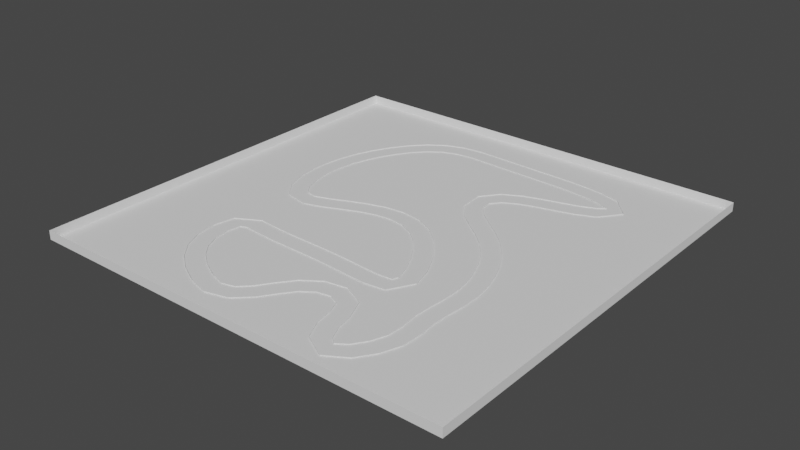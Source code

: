 # Source: Stride_City.blend  (saved by Blender 2.90.8; exported with 4.5.12 LTS)
import bpy
from mathutils import Matrix  # noqa: F401  (used for matrix-valued properties, if any)

bpy.ops.wm.read_factory_settings(use_empty=True)
scene = bpy.context.scene
scene.name = 'Scene'

# ---- collections
col_collection = bpy.data.collections.new('Collection'); scene.collection.children.link(col_collection)

# ---- world
world_world = bpy.data.worlds.new('World'); scene.world = world_world
world_world.use_nodes = True; world_world.node_tree.nodes.clear()
_N = world_world.node_tree.nodes; _L = world_world.node_tree.links
n0 = _N.new('ShaderNodeOutputWorld'); n0.name = 'World Output'; n0.location = (300, 300)
n1 = _N.new('ShaderNodeBackground'); n1.name = 'Background'; n1.location = (10, 300)
n1.inputs[0].default_value = (0.05088, 0.05088, 0.05088, 1.0)
_L.new(n1.outputs[0], n0.inputs[0])
n0.is_active_output = True
world_world.color = (0.05088, 0.05088, 0.05088)
world_world.use_sun_shadow = False
world_world.sun_shadow_jitter_overblur = 0.0

# ---- meshes
me_plane = bpy.data.meshes.new('Plane')
me_plane.from_pydata([(-1.0, -1.0, 0.0), (1.0, -1.0, 0.0), (-1.0, 1.0, 0.0), (1.0, 1.0, 0.0), (-1.0, -1.0, 0.1), (1.0, -1.0, 0.1), (-1.0, 1.0, 0.1), (1.0, 1.0, 0.1)], [], [(0, 1, 3, 2), (1, 0, 4, 5), (2, 3, 7, 6)])
_uv = me_plane.uv_layers.new(name='UVMap')
_uv.uv.foreach_set('vector', [0.0, 0.0, 1.0, 0.0, 1.0, 1.0, 0.0, 1.0, 1.0, 0.0, 0.0, 0.0, 0.0, 0.0, 1.0, 0.0, 0.0, 1.0, 1.0, 1.0, 1.0, 1.0, 0.0, 1.0])
me_plane.use_remesh_fix_poles = True
me_plane.use_remesh_preserve_attributes = False
me_plane.use_mirror_vertex_groups = False
me_plane.update()
me_plane_001 = bpy.data.meshes.new('Plane.001')
me_plane_001.from_pydata([(-1.0, -1.0, 0.0), (1.0, -1.0, 0.0), (-1.0, 1.0, 0.0), (1.0, 1.0, 0.0), (-1.0, -1.0, 1.0), (1.0, -1.0, 1.0), (-1.0, 1.0, 1.0), (1.0, -1.0, 1.0), (-1.0, 1.0, 1.0), (1.0, 1.0, 1.0)], [], [(0, 1, 3, 2), (1, 0, 4, 5), (0, 2, 6, 4), (2, 3, 9, 8), (3, 1, 7, 9)])
_uv = me_plane_001.uv_layers.new(name='UVMap')
_uv.uv.foreach_set('vector', [0.0, 0.0, 1.0, 0.0, 1.0, 1.0, 0.0, 1.0, 1.0, 0.0, 0.0, 0.0, 0.0, 0.0, 1.0, 0.0, 0.0, 0.0, 0.0, 1.0, 0.0, 1.0, 0.0, 0.0, 0.0, 1.0, 1.0, 1.0, 1.0, 1.0, 0.0, 1.0, 1.0, 1.0, 1.0, 0.0, 1.0, 0.0, 1.0, 1.0])
me_plane_001.use_remesh_fix_poles = True
me_plane_001.use_remesh_preserve_attributes = False
me_plane_001.use_mirror_vertex_groups = False
me_plane_001.update()

# ---- curves / text
cu_nurbspath = bpy.data.curves.new('NurbsPath', 'CURVE')
cu_nurbspath.dimensions = '3D'
_sp = cu_nurbspath.splines.new('NURBS'); _sp.points.add(39)
_sp.points.foreach_set('co', [-3.768, 0.8146, 0.0, 1.0, -1.37, -0.4531, 0.0, 1.0, 0.0, 0.0, 0.0, 1.0, 1.0, 0.0, 0.0, 1.0, 2.923, 2.116, 0.0, 1.0, 4.61, 5.645, 0.0, 1.0, 8.294, 7.096, 0.0, 1.0, 10.96, 5.449, 0.0, 1.0, 10.76, 2.569, 0.0, 1.0, 12.0, -0.1553, 0.0, 1.0, 13.35, -1.527, 0.0, 1.0, 15.33, -0.1749, 0.0, 1.0, 16.54, 1.648, 0.0, 1.0, 17.66, 4.489, 0.0, 1.0, 16.84, 6.939, 0.0, 1.0, 17.05, 9.78, 0.0, 1.0, 17.6, 13.72, 0.0, 1.0, 16.03, 18.87, 0.0, 1.0, 12.85, 23.85, 0.0, 1.0, 5.401, 27.31, 0.0, 1.0, 7.352, 32.77, 0.0, 1.0, 17.49, 33.55, 0.0, 1.0, 21.01, 37.25, 0.0, 1.0, 13.25, 38.72, 0.0, 1.0, 3.012, 38.42, 0.0, 1.0, -2.791, 39.4, 0.0, 1.0, -7.521, 36.23, 0.0, 1.0, -12.3, 26.82, 0.0, 1.0, -9.667, 16.14, 0.0, 1.0, -4.343, 19.39, 0.0, 1.0, 1.59, 21.95, 0.0, 1.0, 7.36, 21.06, 0.0, 1.0, 12.24, 12.64, 0.0, 1.0, 12.11, 9.027, 0.0, 1.0, 4.19, 10.98, 0.0, 1.0, -7.106, 10.04, 0.0, 1.0, -9.016, 12.56, 0.0, 1.0, -10.11, 4.191, 0.0, 1.0, -5.17, 1.447, 0.0, 1.0, -3.812, 0.8174, -0.0002805, 1.0])
_sp.order_u = 5
_sp.order_v = 0
_sp.use_endpoint_u = True
cu_nurbspath.use_path = True
cu_nurbspath.use_path_clamp = True
cu_nurbspath.fill_mode = 'FULL'

# ---- objects
ob_road = bpy.data.objects.new('Road', me_plane)
ob_curve = bpy.data.objects.new('Curve', cu_nurbspath)
ob_ground = bpy.data.objects.new('Ground', me_plane_001)

# ---- transforms, parenting, visibility, modifiers, constraints
ob_road.location = (0.0, 0.0, 0.0)
ob_road.lineart.crease_threshold = 0.0
_m = ob_road.modifiers.new('Array', 'ARRAY')
_m.fit_type = 'FIT_CURVE'
_m.curve = ob_curve
_m.constant_offset_displace = (0.0, 0.0, 0.0)
_m = ob_road.modifiers.new('Curve', 'CURVE')
_m.object = ob_curve
ob_curve.location = (0.0, 0.0, 0.0)
ob_curve.lineart.crease_threshold = 0.0
ob_ground.location = (4.0, 20.0, -0.01)
ob_ground.scale = (24.0, 24.0, 1.0)
ob_ground.lineart.crease_threshold = 0.0
_m = ob_ground.modifiers.new('Shrinkwrap', 'SHRINKWRAP')
_m.wrap_method = 'PROJECT'
_m.target = ob_road

# ---- collection membership
col_collection.objects.link(ob_road)
col_collection.objects.link(ob_curve)
col_collection.objects.link(ob_ground)

# ---- scene / render settings (as saved in the file)
scene.frame_start = 1; scene.frame_end = 250; scene.frame_set(1)
scene.render.engine = 'BLENDER_EEVEE_NEXT'
scene.cycles.use_denoising = False
scene.cycles.samples = 128
scene.cycles.sampling_pattern = 'TABULATED_SOBOL'
scene.cycles.use_adaptive_sampling = False
scene.cycles.use_light_tree = False
scene.view_settings.view_transform = 'Filmic'
bpy.context.view_layer.update()

# ---- added for rendering (the .blend has no active camera and no usable light): camera, sun
cam_auto = bpy.data.cameras.new('AutoCamera')
cam_auto.lens = 50.0
cam_auto.sensor_width = 36.0
cam_auto.clip_end = 1102.73
ob_auto_camera = bpy.data.objects.new('AutoCamera', cam_auto)
scene.collection.objects.link(ob_auto_camera)
ob_auto_camera.location = (66.8336, -55.4003, 50.2667)
ob_auto_camera.rotation_euler = (1.09748, -7.21219e-08, 0.694738)
scene.camera = ob_auto_camera
light_auto_sun = bpy.data.lights.new('AutoSun', 'SUN')
light_auto_sun.energy = 3.0
light_auto_sun.angle = 0.0523599
ob_auto_sun = bpy.data.objects.new('AutoSun', light_auto_sun)
scene.collection.objects.link(ob_auto_sun)
ob_auto_sun.rotation_euler = (0.872665, 0.174533, 0.523599)
bpy.context.view_layer.update()
